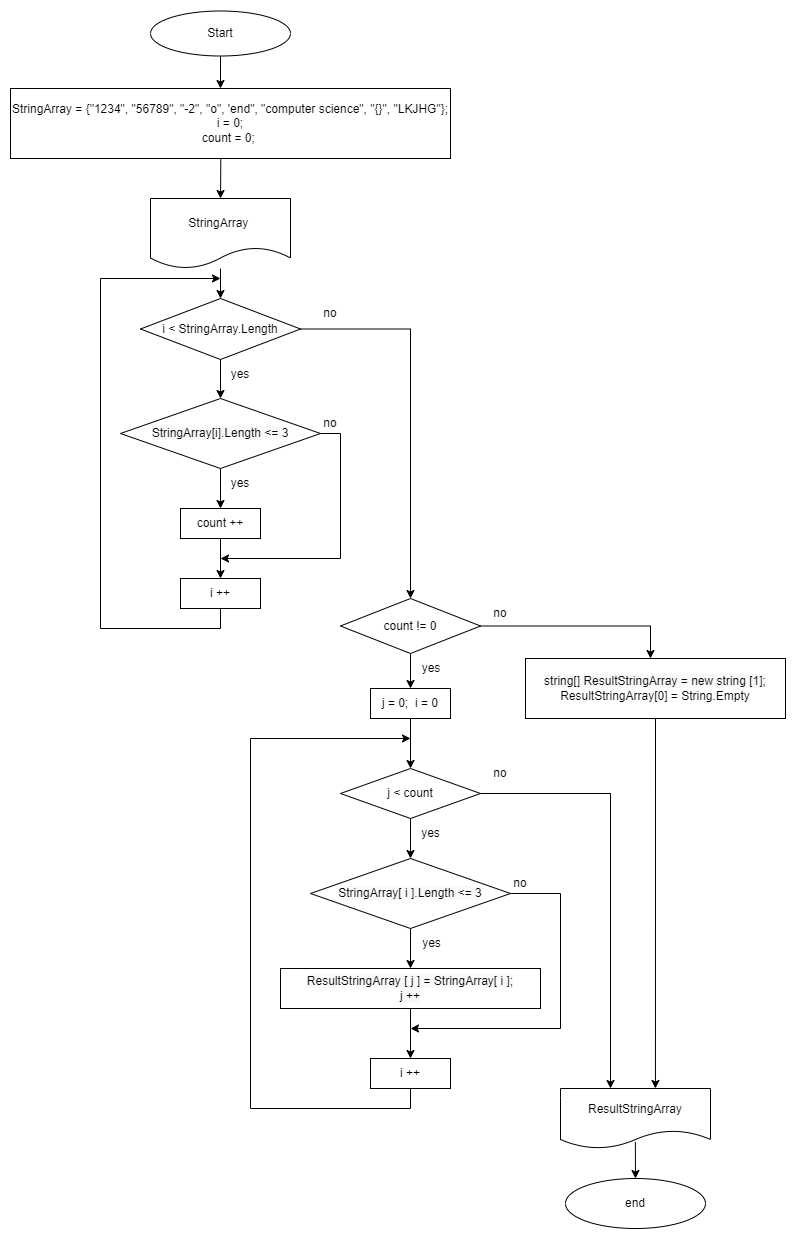

The diagram above was exported from draw.io. Its source (the exported page's mxGraphModel, read from the mxfile embedded in the PNG):
<mxGraphModel dx="1260" dy="1625" grid="1" gridSize="10" guides="1" tooltips="1" connect="1" arrows="1" fold="1" page="1" pageScale="1" pageWidth="827" pageHeight="1169" math="0" shadow="0">
  <root>
    <mxCell id="0" />
    <mxCell id="1" parent="0" />
    <mxCell id="W0Z64yfCGiHn-y3KK3XV-1" style="edgeStyle=orthogonalEdgeStyle;rounded=0;orthogonalLoop=1;jettySize=auto;html=1;" edge="1" parent="1" source="KiZSZ5k6fqHN2w-DrpR6-1">
      <mxGeometry relative="1" as="geometry">
        <mxPoint x="250" y="-30" as="targetPoint" />
      </mxGeometry>
    </mxCell>
    <mxCell id="KiZSZ5k6fqHN2w-DrpR6-1" value="" style="ellipse;whiteSpace=wrap;html=1;" parent="1" vertex="1">
      <mxGeometry x="180" y="-107.5" width="140" height="45" as="geometry" />
    </mxCell>
    <mxCell id="KiZSZ5k6fqHN2w-DrpR6-2" value="Start" style="text;html=1;strokeColor=none;fillColor=none;align=center;verticalAlign=middle;whiteSpace=wrap;rounded=0;" parent="1" vertex="1">
      <mxGeometry x="220" y="-100" width="60" height="30" as="geometry" />
    </mxCell>
    <mxCell id="W0Z64yfCGiHn-y3KK3XV-55" style="edgeStyle=orthogonalEdgeStyle;rounded=0;orthogonalLoop=1;jettySize=auto;html=1;exitX=0.478;exitY=1.002;exitDx=0;exitDy=0;entryX=0.5;entryY=0;entryDx=0;entryDy=0;fontSize=12;exitPerimeter=0;" edge="1" parent="1" source="KiZSZ5k6fqHN2w-DrpR6-3" target="W0Z64yfCGiHn-y3KK3XV-2">
      <mxGeometry relative="1" as="geometry" />
    </mxCell>
    <mxCell id="KiZSZ5k6fqHN2w-DrpR6-3" value="StringArray = {&quot;1234&quot;, &quot;56789&quot;, &quot;-2&quot;, &quot;o&quot;, 'end&quot;, &quot;computer science&quot;, &quot;{}&quot;, &quot;LKJHG&quot;};&lt;br&gt;i = 0;&lt;br&gt;count = 0;&amp;nbsp;" style="whiteSpace=wrap;html=1;" parent="1" vertex="1">
      <mxGeometry x="40" y="-30" width="440" height="70" as="geometry" />
    </mxCell>
    <mxCell id="KiZSZ5k6fqHN2w-DrpR6-15" value="" style="edgeStyle=orthogonalEdgeStyle;rounded=0;orthogonalLoop=1;jettySize=auto;html=1;" parent="1" source="KiZSZ5k6fqHN2w-DrpR6-7" target="KiZSZ5k6fqHN2w-DrpR6-14" edge="1">
      <mxGeometry relative="1" as="geometry" />
    </mxCell>
    <mxCell id="KiZSZ5k6fqHN2w-DrpR6-16" style="edgeStyle=orthogonalEdgeStyle;rounded=0;orthogonalLoop=1;jettySize=auto;html=1;exitX=1;exitY=0.5;exitDx=0;exitDy=0;entryX=0.5;entryY=0;entryDx=0;entryDy=0;" parent="1" source="KiZSZ5k6fqHN2w-DrpR6-7" target="KiZSZ5k6fqHN2w-DrpR6-30" edge="1">
      <mxGeometry relative="1" as="geometry">
        <mxPoint x="440" y="450" as="targetPoint" />
        <Array as="points">
          <mxPoint x="440" y="211" />
        </Array>
      </mxGeometry>
    </mxCell>
    <mxCell id="KiZSZ5k6fqHN2w-DrpR6-11" style="edgeStyle=orthogonalEdgeStyle;rounded=0;orthogonalLoop=1;jettySize=auto;html=1;exitX=0.5;exitY=1;exitDx=0;exitDy=0;" parent="1" source="KiZSZ5k6fqHN2w-DrpR6-7" target="KiZSZ5k6fqHN2w-DrpR6-7" edge="1">
      <mxGeometry relative="1" as="geometry" />
    </mxCell>
    <mxCell id="KiZSZ5k6fqHN2w-DrpR6-12" value="yes" style="text;html=1;strokeColor=none;fillColor=none;align=center;verticalAlign=middle;whiteSpace=wrap;rounded=0;" parent="1" vertex="1">
      <mxGeometry x="240" y="241" width="60" height="30" as="geometry" />
    </mxCell>
    <mxCell id="KiZSZ5k6fqHN2w-DrpR6-13" value="no" style="text;html=1;strokeColor=none;fillColor=none;align=center;verticalAlign=middle;whiteSpace=wrap;rounded=0;" parent="1" vertex="1">
      <mxGeometry x="330" y="180" width="60" height="30" as="geometry" />
    </mxCell>
    <mxCell id="KiZSZ5k6fqHN2w-DrpR6-18" style="edgeStyle=orthogonalEdgeStyle;rounded=0;orthogonalLoop=1;jettySize=auto;html=1;exitX=0.5;exitY=1;exitDx=0;exitDy=0;entryX=0.5;entryY=0;entryDx=0;entryDy=0;" parent="1" source="KiZSZ5k6fqHN2w-DrpR6-14" target="KiZSZ5k6fqHN2w-DrpR6-22" edge="1">
      <mxGeometry relative="1" as="geometry">
        <mxPoint x="250" y="490" as="targetPoint" />
      </mxGeometry>
    </mxCell>
    <mxCell id="W0Z64yfCGiHn-y3KK3XV-62" style="edgeStyle=orthogonalEdgeStyle;rounded=0;orthogonalLoop=1;jettySize=auto;html=1;exitX=1;exitY=0.5;exitDx=0;exitDy=0;fontSize=12;" edge="1" parent="1" source="KiZSZ5k6fqHN2w-DrpR6-14">
      <mxGeometry relative="1" as="geometry">
        <mxPoint x="250" y="440" as="targetPoint" />
        <Array as="points">
          <mxPoint x="370" y="315" />
          <mxPoint x="370" y="440" />
        </Array>
      </mxGeometry>
    </mxCell>
    <mxCell id="KiZSZ5k6fqHN2w-DrpR6-14" value="&lt;span style=&quot;color: rgb(0, 0, 0); font-family: Helvetica; font-size: 12px; font-style: normal; font-variant-ligatures: normal; font-variant-caps: normal; font-weight: 400; letter-spacing: normal; orphans: 2; text-align: center; text-indent: 0px; text-transform: none; widows: 2; word-spacing: 0px; -webkit-text-stroke-width: 0px; background-color: rgb(248, 249, 250); text-decoration-thickness: initial; text-decoration-style: initial; text-decoration-color: initial; float: none; display: inline !important;&quot;&gt;StringArray[i].Length &amp;lt;= 3&lt;/span&gt;" style="rhombus;whiteSpace=wrap;html=1;" parent="1" vertex="1">
      <mxGeometry x="150" y="280" width="200" height="70" as="geometry" />
    </mxCell>
    <mxCell id="KiZSZ5k6fqHN2w-DrpR6-20" value="yes" style="text;html=1;strokeColor=none;fillColor=none;align=center;verticalAlign=middle;whiteSpace=wrap;rounded=0;" parent="1" vertex="1">
      <mxGeometry x="240" y="350" width="60" height="30" as="geometry" />
    </mxCell>
    <mxCell id="KiZSZ5k6fqHN2w-DrpR6-21" value="no" style="text;html=1;strokeColor=none;fillColor=none;align=center;verticalAlign=middle;whiteSpace=wrap;rounded=0;" parent="1" vertex="1">
      <mxGeometry x="330" y="290" width="60" height="30" as="geometry" />
    </mxCell>
    <mxCell id="W0Z64yfCGiHn-y3KK3XV-59" style="edgeStyle=orthogonalEdgeStyle;rounded=0;orthogonalLoop=1;jettySize=auto;html=1;exitX=0.5;exitY=1;exitDx=0;exitDy=0;entryX=0.5;entryY=0;entryDx=0;entryDy=0;fontSize=12;" edge="1" parent="1" source="KiZSZ5k6fqHN2w-DrpR6-22" target="W0Z64yfCGiHn-y3KK3XV-21">
      <mxGeometry relative="1" as="geometry" />
    </mxCell>
    <mxCell id="KiZSZ5k6fqHN2w-DrpR6-22" value="count ++" style="rounded=0;whiteSpace=wrap;html=1;" parent="1" vertex="1">
      <mxGeometry x="210" y="390" width="80" height="30" as="geometry" />
    </mxCell>
    <mxCell id="W0Z64yfCGiHn-y3KK3XV-25" style="edgeStyle=orthogonalEdgeStyle;rounded=0;orthogonalLoop=1;jettySize=auto;html=1;" edge="1" parent="1" source="KiZSZ5k6fqHN2w-DrpR6-30">
      <mxGeometry relative="1" as="geometry">
        <mxPoint x="440" y="570" as="targetPoint" />
      </mxGeometry>
    </mxCell>
    <mxCell id="W0Z64yfCGiHn-y3KK3XV-70" style="edgeStyle=orthogonalEdgeStyle;rounded=0;orthogonalLoop=1;jettySize=auto;html=1;exitX=1;exitY=0.5;exitDx=0;exitDy=0;fontSize=12;" edge="1" parent="1" source="KiZSZ5k6fqHN2w-DrpR6-30">
      <mxGeometry relative="1" as="geometry">
        <mxPoint x="680" y="540" as="targetPoint" />
        <Array as="points">
          <mxPoint x="680" y="508" />
        </Array>
      </mxGeometry>
    </mxCell>
    <mxCell id="KiZSZ5k6fqHN2w-DrpR6-30" value="count != 0" style="rhombus;whiteSpace=wrap;html=1;" parent="1" vertex="1">
      <mxGeometry x="370" y="480" width="140" height="55" as="geometry" />
    </mxCell>
    <mxCell id="KiZSZ5k6fqHN2w-DrpR6-33" value="end" style="ellipse;whiteSpace=wrap;html=1;" parent="1" vertex="1">
      <mxGeometry x="595" y="1060" width="140" height="50" as="geometry" />
    </mxCell>
    <mxCell id="KiZSZ5k6fqHN2w-DrpR6-37" value="no" style="text;html=1;strokeColor=none;fillColor=none;align=center;verticalAlign=middle;whiteSpace=wrap;rounded=0;" parent="1" vertex="1">
      <mxGeometry x="500" y="480" width="60" height="30" as="geometry" />
    </mxCell>
    <mxCell id="W0Z64yfCGiHn-y3KK3XV-53" value="" style="edgeStyle=orthogonalEdgeStyle;rounded=0;orthogonalLoop=1;jettySize=auto;html=1;fontSize=12;exitX=0.499;exitY=0.891;exitDx=0;exitDy=0;exitPerimeter=0;entryX=0.5;entryY=0;entryDx=0;entryDy=0;" edge="1" parent="1" source="KiZSZ5k6fqHN2w-DrpR6-38" target="KiZSZ5k6fqHN2w-DrpR6-33">
      <mxGeometry relative="1" as="geometry">
        <mxPoint x="685" y="1090" as="targetPoint" />
      </mxGeometry>
    </mxCell>
    <mxCell id="KiZSZ5k6fqHN2w-DrpR6-38" value="ResultStringArray" style="shape=document;whiteSpace=wrap;html=1;boundedLbl=1;" parent="1" vertex="1">
      <mxGeometry x="590" y="970" width="150" height="60" as="geometry" />
    </mxCell>
    <mxCell id="W0Z64yfCGiHn-y3KK3XV-31" value="" style="edgeStyle=orthogonalEdgeStyle;rounded=0;orthogonalLoop=1;jettySize=auto;html=1;" edge="1" parent="1" source="KiZSZ5k6fqHN2w-DrpR6-40">
      <mxGeometry relative="1" as="geometry">
        <mxPoint x="440" y="650" as="targetPoint" />
      </mxGeometry>
    </mxCell>
    <mxCell id="KiZSZ5k6fqHN2w-DrpR6-40" value="j = 0;&amp;nbsp; i = 0" style="rounded=0;whiteSpace=wrap;html=1;" parent="1" vertex="1">
      <mxGeometry x="400" y="570" width="80" height="30" as="geometry" />
    </mxCell>
    <mxCell id="W0Z64yfCGiHn-y3KK3XV-58" value="" style="edgeStyle=orthogonalEdgeStyle;rounded=0;orthogonalLoop=1;jettySize=auto;html=1;fontSize=12;" edge="1" parent="1" source="W0Z64yfCGiHn-y3KK3XV-2" target="KiZSZ5k6fqHN2w-DrpR6-7">
      <mxGeometry relative="1" as="geometry" />
    </mxCell>
    <mxCell id="W0Z64yfCGiHn-y3KK3XV-2" value="StringArray&amp;nbsp;" style="shape=document;whiteSpace=wrap;html=1;boundedLbl=1;" vertex="1" parent="1">
      <mxGeometry x="180" y="80" width="140" height="70" as="geometry" />
    </mxCell>
    <mxCell id="W0Z64yfCGiHn-y3KK3XV-34" style="edgeStyle=orthogonalEdgeStyle;rounded=0;orthogonalLoop=1;jettySize=auto;html=1;entryX=0.5;entryY=0;entryDx=0;entryDy=0;" edge="1" parent="1" source="W0Z64yfCGiHn-y3KK3XV-9" target="W0Z64yfCGiHn-y3KK3XV-36">
      <mxGeometry relative="1" as="geometry">
        <mxPoint x="440" y="790" as="targetPoint" />
      </mxGeometry>
    </mxCell>
    <mxCell id="W0Z64yfCGiHn-y3KK3XV-43" style="edgeStyle=orthogonalEdgeStyle;rounded=0;orthogonalLoop=1;jettySize=auto;html=1;exitX=1;exitY=0.5;exitDx=0;exitDy=0;fontSize=12;" edge="1" parent="1" source="W0Z64yfCGiHn-y3KK3XV-9">
      <mxGeometry relative="1" as="geometry">
        <mxPoint x="640" y="970" as="targetPoint" />
        <Array as="points">
          <mxPoint x="640" y="675" />
        </Array>
      </mxGeometry>
    </mxCell>
    <mxCell id="W0Z64yfCGiHn-y3KK3XV-9" value="j &amp;lt; count" style="rhombus;whiteSpace=wrap;html=1;" vertex="1" parent="1">
      <mxGeometry x="370" y="650" width="140" height="50" as="geometry" />
    </mxCell>
    <mxCell id="W0Z64yfCGiHn-y3KK3XV-11" value="no" style="text;html=1;strokeColor=none;fillColor=none;align=center;verticalAlign=middle;whiteSpace=wrap;rounded=0;" vertex="1" parent="1">
      <mxGeometry x="520" y="750" width="60" height="30" as="geometry" />
    </mxCell>
    <mxCell id="W0Z64yfCGiHn-y3KK3XV-12" value="yes" style="text;html=1;strokeColor=none;fillColor=none;align=center;verticalAlign=middle;whiteSpace=wrap;rounded=0;" vertex="1" parent="1">
      <mxGeometry x="430" y="700" width="61" height="30" as="geometry" />
    </mxCell>
    <mxCell id="W0Z64yfCGiHn-y3KK3XV-13" value="yes" style="text;html=1;strokeColor=none;fillColor=none;align=center;verticalAlign=middle;whiteSpace=wrap;rounded=0;" vertex="1" parent="1">
      <mxGeometry x="431" y="535" width="60" height="30" as="geometry" />
    </mxCell>
    <mxCell id="W0Z64yfCGiHn-y3KK3XV-63" style="edgeStyle=orthogonalEdgeStyle;rounded=0;orthogonalLoop=1;jettySize=auto;html=1;exitX=0.5;exitY=1;exitDx=0;exitDy=0;fontSize=12;" edge="1" parent="1" source="W0Z64yfCGiHn-y3KK3XV-21">
      <mxGeometry relative="1" as="geometry">
        <mxPoint x="250" y="160" as="targetPoint" />
        <Array as="points">
          <mxPoint x="250" y="510" />
          <mxPoint x="130" y="510" />
          <mxPoint x="130" y="160" />
        </Array>
      </mxGeometry>
    </mxCell>
    <mxCell id="W0Z64yfCGiHn-y3KK3XV-21" value="i ++" style="rounded=0;whiteSpace=wrap;html=1;" vertex="1" parent="1">
      <mxGeometry x="210" y="460" width="80" height="30" as="geometry" />
    </mxCell>
    <mxCell id="W0Z64yfCGiHn-y3KK3XV-71" style="edgeStyle=orthogonalEdgeStyle;rounded=0;orthogonalLoop=1;jettySize=auto;html=1;exitX=0.5;exitY=1;exitDx=0;exitDy=0;fontSize=12;entryX=0.633;entryY=0;entryDx=0;entryDy=0;entryPerimeter=0;" edge="1" parent="1" source="W0Z64yfCGiHn-y3KK3XV-27" target="KiZSZ5k6fqHN2w-DrpR6-38">
      <mxGeometry relative="1" as="geometry">
        <mxPoint x="680" y="870" as="targetPoint" />
      </mxGeometry>
    </mxCell>
    <mxCell id="W0Z64yfCGiHn-y3KK3XV-27" value="&lt;span style=&quot;color: rgb(0, 0, 0); font-family: Helvetica; font-size: 12px; font-style: normal; font-variant-ligatures: normal; font-variant-caps: normal; font-weight: 400; letter-spacing: normal; orphans: 2; text-align: center; text-indent: 0px; text-transform: none; widows: 2; word-spacing: 0px; -webkit-text-stroke-width: 0px; background-color: rgb(248, 249, 250); text-decoration-thickness: initial; text-decoration-style: initial; text-decoration-color: initial; float: none; display: inline !important;&quot;&gt;string[] ResultStringArray = new string [1];&lt;br&gt;&lt;/span&gt;ResultStringArray[0] = String.Empty" style="rounded=0;whiteSpace=wrap;html=1;" vertex="1" parent="1">
      <mxGeometry x="555" y="540" width="260" height="60" as="geometry" />
    </mxCell>
    <mxCell id="W0Z64yfCGiHn-y3KK3XV-39" style="edgeStyle=orthogonalEdgeStyle;rounded=0;orthogonalLoop=1;jettySize=auto;html=1;" edge="1" parent="1" source="W0Z64yfCGiHn-y3KK3XV-36">
      <mxGeometry relative="1" as="geometry">
        <mxPoint x="440" y="910" as="targetPoint" />
        <Array as="points">
          <mxPoint x="590" y="775" />
          <mxPoint x="590" y="910" />
          <mxPoint x="440" y="910" />
        </Array>
      </mxGeometry>
    </mxCell>
    <mxCell id="W0Z64yfCGiHn-y3KK3XV-41" value="" style="edgeStyle=orthogonalEdgeStyle;rounded=0;orthogonalLoop=1;jettySize=auto;html=1;" edge="1" parent="1" source="W0Z64yfCGiHn-y3KK3XV-36">
      <mxGeometry relative="1" as="geometry">
        <mxPoint x="440" y="850" as="targetPoint" />
      </mxGeometry>
    </mxCell>
    <mxCell id="W0Z64yfCGiHn-y3KK3XV-36" value="&lt;span style=&quot;color: rgb(0, 0, 0); font-family: Helvetica; font-size: 12px; font-style: normal; font-variant-ligatures: normal; font-variant-caps: normal; font-weight: 400; letter-spacing: normal; orphans: 2; text-align: center; text-indent: 0px; text-transform: none; widows: 2; word-spacing: 0px; -webkit-text-stroke-width: 0px; background-color: rgb(248, 249, 250); text-decoration-thickness: initial; text-decoration-style: initial; text-decoration-color: initial; float: none; display: inline !important;&quot;&gt;StringArray[ i ].Length &amp;lt;= 3&lt;/span&gt;" style="rhombus;whiteSpace=wrap;html=1;" vertex="1" parent="1">
      <mxGeometry x="340" y="740" width="200" height="70" as="geometry" />
    </mxCell>
    <mxCell id="W0Z64yfCGiHn-y3KK3XV-49" value="" style="edgeStyle=orthogonalEdgeStyle;rounded=0;orthogonalLoop=1;jettySize=auto;html=1;fontSize=12;" edge="1" parent="1" source="W0Z64yfCGiHn-y3KK3XV-40">
      <mxGeometry relative="1" as="geometry">
        <mxPoint x="440" y="940" as="targetPoint" />
        <Array as="points">
          <mxPoint x="440" y="910" />
          <mxPoint x="440" y="910" />
        </Array>
      </mxGeometry>
    </mxCell>
    <mxCell id="W0Z64yfCGiHn-y3KK3XV-40" value="&lt;font style=&quot;font-size: 12px;&quot;&gt;&lt;span style=&quot;color: rgb(0, 0, 0); font-family: Helvetica; font-style: normal; font-variant-ligatures: normal; font-variant-caps: normal; font-weight: 400; letter-spacing: normal; orphans: 2; text-align: center; text-indent: 0px; text-transform: none; widows: 2; word-spacing: 0px; -webkit-text-stroke-width: 0px; text-decoration-thickness: initial; text-decoration-style: initial; text-decoration-color: initial; background-color: rgb(248, 249, 250); float: none; display: inline !important;&quot;&gt;ResultStringArray [ j ] = String&lt;/span&gt;&lt;span style=&quot;color: rgb(0, 0, 0); font-family: Helvetica; font-style: normal; font-variant-ligatures: normal; font-variant-caps: normal; font-weight: 400; letter-spacing: normal; orphans: 2; text-align: center; text-indent: 0px; text-transform: none; widows: 2; word-spacing: 0px; -webkit-text-stroke-width: 0px; background-color: rgb(248, 249, 250); text-decoration-thickness: initial; text-decoration-style: initial; text-decoration-color: initial; float: none; display: inline !important;&quot;&gt;Array[ i ];&lt;br&gt;j ++&lt;br&gt;&lt;/span&gt;&lt;/font&gt;" style="whiteSpace=wrap;html=1;" vertex="1" parent="1">
      <mxGeometry x="310" y="850" width="260" height="40" as="geometry" />
    </mxCell>
    <mxCell id="W0Z64yfCGiHn-y3KK3XV-42" value="yes" style="text;html=1;strokeColor=none;fillColor=none;align=center;verticalAlign=middle;whiteSpace=wrap;rounded=0;" vertex="1" parent="1">
      <mxGeometry x="431" y="810" width="61" height="30" as="geometry" />
    </mxCell>
    <mxCell id="W0Z64yfCGiHn-y3KK3XV-44" value="no" style="text;html=1;strokeColor=none;fillColor=none;align=center;verticalAlign=middle;whiteSpace=wrap;rounded=0;" vertex="1" parent="1">
      <mxGeometry x="500" y="640" width="60" height="30" as="geometry" />
    </mxCell>
    <mxCell id="W0Z64yfCGiHn-y3KK3XV-50" style="edgeStyle=orthogonalEdgeStyle;rounded=0;orthogonalLoop=1;jettySize=auto;html=1;exitX=0.5;exitY=1;exitDx=0;exitDy=0;fontSize=12;" edge="1" parent="1" source="W0Z64yfCGiHn-y3KK3XV-48">
      <mxGeometry relative="1" as="geometry">
        <mxPoint x="440" y="620" as="targetPoint" />
        <Array as="points">
          <mxPoint x="440" y="990" />
          <mxPoint x="280" y="990" />
          <mxPoint x="280" y="620" />
        </Array>
      </mxGeometry>
    </mxCell>
    <mxCell id="W0Z64yfCGiHn-y3KK3XV-48" value="i ++" style="whiteSpace=wrap;html=1;" vertex="1" parent="1">
      <mxGeometry x="400" y="940" width="80" height="30" as="geometry" />
    </mxCell>
    <mxCell id="KiZSZ5k6fqHN2w-DrpR6-7" value="i &amp;lt; StringArray.Length" style="rhombus;whiteSpace=wrap;html=1;" parent="1" vertex="1">
      <mxGeometry x="170" y="180" width="160" height="61" as="geometry" />
    </mxCell>
  </root>
</mxGraphModel>